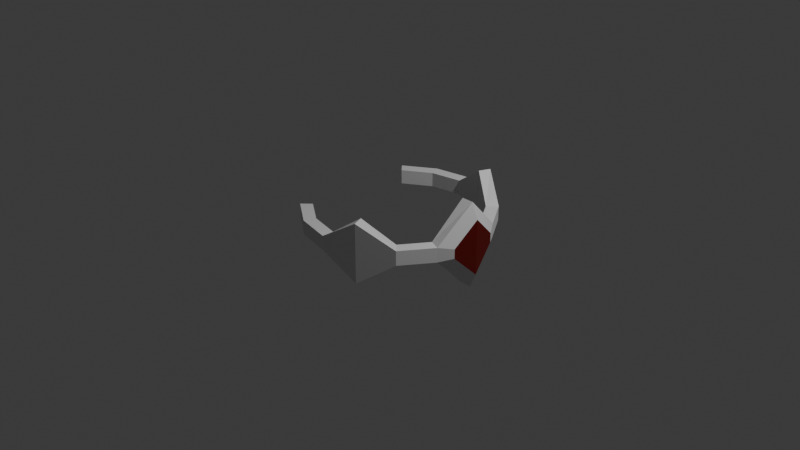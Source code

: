 # Source: Crown.blend  (saved by Blender 4.4.32; exported with 4.5.12 LTS)
import bpy
from mathutils import Matrix  # noqa: F401  (used for matrix-valued properties, if any)

bpy.ops.wm.read_factory_settings(use_empty=True)
scene = bpy.context.scene
scene.name = 'Scene'

# ---- collections
col_collection = bpy.data.collections.new('Collection'); scene.collection.children.link(col_collection)

# ---- materials (node trees are filled in below, after node groups)
mat_material_001 = bpy.data.materials.new('Material.001')
mat_material_002 = bpy.data.materials.new('Material.002')

# ---- material node trees
mat_material_001.use_nodes = True; mat_material_001.node_tree.nodes.clear()
_N = mat_material_001.node_tree.nodes; _L = mat_material_001.node_tree.links
n0 = _N.new('ShaderNodeBsdfPrincipled'); n0.name = 'Principled BSDF'; n0.location = (10, 300)
n0.inputs[0].default_value = (0.141, 0.002549, 0.0, 1.0)
n1 = _N.new('ShaderNodeOutputMaterial'); n1.name = 'Material Output'; n1.location = (300, 300)
_L.new(n0.outputs[0], n1.inputs[0])
n1.is_active_output = True
mat_material_002.use_nodes = True; mat_material_002.node_tree.nodes.clear()
_N = mat_material_002.node_tree.nodes; _L = mat_material_002.node_tree.links
n0 = _N.new('ShaderNodeBsdfPrincipled'); n0.name = 'Principled BSDF'; n0.location = (10, 300)
n1 = _N.new('ShaderNodeOutputMaterial'); n1.name = 'Material Output'; n1.location = (300, 300)
_L.new(n0.outputs[0], n1.inputs[0])
n1.is_active_output = True

# ---- world
world_world = bpy.data.worlds.new('World'); scene.world = world_world
world_world.use_nodes = True; world_world.node_tree.nodes.clear()
_N = world_world.node_tree.nodes; _L = world_world.node_tree.links
n0 = _N.new('ShaderNodeOutputWorld'); n0.name = 'World Output'; n0.location = (300, 300)
n1 = _N.new('ShaderNodeBackground'); n1.name = 'Background'; n1.location = (10, 300)
n1.inputs[0].default_value = (0.05088, 0.05088, 0.05088, 1.0)
_L.new(n1.outputs[0], n0.inputs[0])
n0.is_active_output = True
world_world.color = (0.05088, 0.05088, 0.05088)
world_world.sun_shadow_jitter_overblur = 0.0

# ---- cameras
cam_camera = bpy.data.cameras.new('Camera')
cam_camera.clip_end = 100.0
cam_camera.ortho_scale = 7.314

# ---- lights
light_light = bpy.data.lights.new('Light', 'POINT')
light_light.energy = 1000.0
light_light.shadow_soft_size = 0.1

# ---- meshes
me_circle = bpy.data.meshes.new('Circle')
me_circle.from_pydata([(0.0, 1.0, 0.0), (-0.3827, 0.9239, 0.0), (-0.7071, 0.7071, 0.0), (-0.7071, -0.7071, 0.0), (-0.3827, -0.9239, 0.0), (0.0, -1.0, 0.0), (0.3827, -0.9239, -0.2393), (0.7071, -0.7071, 0.0), (0.9239, -0.3827, 0.0), (1.0, 0.0, -0.3755), (0.9239, 0.3827, 0.0), (0.7071, 0.7071, 0.0), (0.3827, 0.9239, -0.2393), (1.917e-09, 0.8713, 0.0), (-0.3335, 0.805, 0.0), (-0.6161, 0.6161, 0.0), (-0.6161, -0.6161, 0.0), (-0.3335, -0.805, 0.0), (1.917e-09, -0.8713, 0.0), (0.3335, -0.805, -0.2393), (0.6161, -0.6161, 0.0), (0.805, -0.3335, 0.0), (0.8713, -1.438e-09, -0.3755), (0.805, 0.3335, 0.0), (0.6161, 0.6161, 0.0), (0.3335, 0.805, -0.2393), (-0.3827, 0.9239, 0.155), (0.0, 1.0, 0.155), (-0.7071, 0.7071, 0.155), (-0.7071, -0.7071, 0.155), (-0.3827, -0.9239, 0.155), (0.0, -1.0, 0.155), (0.3827, -0.9239, 0.3943), (0.7071, -0.7071, 0.155), (0.9239, -0.3827, 0.155), (1.0, 0.0, 0.5305), (0.9239, 0.3827, 0.155), (0.7071, 0.7071, 0.155), (0.3827, 0.9239, 0.3943), (-0.3335, 0.805, 0.155), (1.917e-09, 0.8713, 0.155), (-0.6161, 0.6161, 0.155), (-0.6161, -0.6161, 0.155), (-0.3335, -0.805, 0.155), (1.917e-09, -0.8713, 0.155), (0.3335, -0.805, 0.3943), (0.6161, -0.6161, 0.155), (0.805, -0.3335, 0.155), (0.8713, -1.438e-09, 0.5305), (0.805, 0.3335, 0.155), (0.6161, 0.6161, 0.155), (0.3335, 0.805, 0.3943), (1.069, 0.0, -0.2153), (1.02, -0.2473, 0.02741), (1.02, 0.2473, 0.02741), (1.069, 0.0, 0.3703), (1.02, -0.2473, 0.1276), (1.02, 0.2473, 0.1276)], [], [(2, 1, 14, 15), (7, 6, 19, 20), (8, 7, 20, 21), (9, 8, 21, 22), (10, 9, 22, 23), (11, 10, 23, 24), (4, 3, 16, 17), (12, 11, 24, 25), (5, 4, 17, 18), (1, 0, 13, 14), (0, 12, 25, 13), (6, 5, 18, 19), (28, 41, 39, 26), (33, 46, 45, 32), (34, 47, 46, 33), (35, 48, 47, 34), (36, 49, 48, 35), (37, 50, 49, 36), (30, 43, 42, 29), (38, 51, 50, 37), (31, 44, 43, 30), (26, 39, 40, 27), (27, 40, 51, 38), (32, 45, 44, 31), (9, 52, 53, 8), (20, 46, 47, 21), (11, 37, 36, 10), (1, 26, 27, 0), (21, 47, 48, 22), (12, 38, 37, 11), (2, 28, 26, 1), (22, 48, 49, 23), (0, 27, 38, 12), (23, 49, 50, 24), (13, 40, 39, 14), (24, 50, 51, 25), (14, 39, 41, 15), (25, 51, 40, 13), (4, 30, 29, 3), (3, 29, 42, 16), (5, 31, 30, 4), (2, 15, 41, 28), (6, 32, 31, 5), (16, 42, 43, 17), (7, 33, 32, 6), (17, 43, 44, 18), (8, 34, 33, 7), (18, 44, 45, 19), (36, 57, 54, 10), (19, 45, 46, 20), (54, 57, 55, 52), (52, 55, 56, 53), (35, 55, 57, 36), (8, 53, 56, 34), (10, 54, 52, 9), (34, 56, 55, 35)])
me_circle.polygons.foreach_set('material_index', [1, 1, 1, 1, 1, 1, 1, 1, 1, 1, 1, 1, 1, 1, 1, 1, 1, 1, 1, 1, 1, 1, 1, 1, 1, 1, 1, 1, 1, 1, 1, 1, 1, 1, 1, 1, 1, 1, 1, 1, 1, 1, 1, 1, 1, 1, 1, 1, 1, 1, 0, 0, 1, 1, 1, 1])
_uv = me_circle.uv_layers.new(name='UVMap')
_uv.uv.foreach_set('vector', [0.712, 0.4444, 0.6382, 0.3706, 0.6668, 0.3515, 0.7311, 0.4158, 0.2624, 0.3491, 0.2421, 0.2469, 0.2765, 0.2469, 0.2942, 0.336, 0.3204, 0.4358, 0.2624, 0.3491, 0.2942, 0.336, 0.3447, 0.4115, 0.4071, 0.4938, 0.3204, 0.4358, 0.3447, 0.4115, 0.4202, 0.462, 0.5179, 0.4938, 0.5179, 0.5941, 0.4842, 0.5941, 0.4842, 0.4938, 0.6382, 0.07373, 0.712, -2.144e-08, 0.7311, 0.02858, 0.6668, 0.09282, 0.3204, 0.05793, 0.4071, 3.234e-09, 0.4202, 0.03176, 0.3447, 0.08223, 0.5983, 0.1701, 0.6382, 0.07373, 0.6668, 0.09282, 0.632, 0.1768, 0.2624, 0.1446, 0.3204, 0.05793, 0.3447, 0.08223, 0.2942, 0.1578, 0.6382, 0.3706, 0.5983, 0.2743, 0.632, 0.2676, 0.6668, 0.3515, 0.5983, 0.2743, 0.5983, 0.1701, 0.632, 0.1768, 0.632, 0.2676, 0.2421, 0.2469, 0.2624, 0.1446, 0.2942, 0.1578, 0.2765, 0.2469, 0.7502, 0.4444, 0.7311, 0.4158, 0.7953, 0.3515, 0.8239, 0.3706, 0.578, 0.3491, 0.5462, 0.336, 0.564, 0.2469, 0.5983, 0.2469, 0.5201, 0.4358, 0.4958, 0.4115, 0.5462, 0.336, 0.578, 0.3491, 0.4334, 0.4938, 0.4202, 0.462, 0.4958, 0.4115, 0.5201, 0.4358, 0.5516, 0.5941, 0.5179, 0.5941, 0.5179, 0.4938, 0.5516, 0.4938, 0.8239, 0.07373, 0.7953, 0.09282, 0.7311, 0.02858, 0.7502, -7.011e-09, 0.5201, 0.05793, 0.4958, 0.08223, 0.4202, 0.03176, 0.4334, -3.691e-09, 0.8638, 0.1701, 0.8301, 0.1768, 0.7953, 0.09282, 0.8239, 0.07373, 0.578, 0.1446, 0.5462, 0.1578, 0.4958, 0.08223, 0.5201, 0.05793, 0.8239, 0.3706, 0.7953, 0.3515, 0.8301, 0.2676, 0.8638, 0.2743, 0.8638, 0.2743, 0.8301, 0.2676, 0.8301, 0.1768, 0.8638, 0.1701, 0.5983, 0.2469, 0.564, 0.2469, 0.5462, 0.1578, 0.578, 0.1446, -6.589e-09, 0.01821, 0.04282, -3.233e-09, 0.1077, 0.02579, 0.1003, 0.05811, 0.6872, 0.7016, 0.7261, 0.6873, 0.7482, 0.7477, 0.7093, 0.7619, 0.1003, 0.5152, 0.1418, 0.5152, 0.1418, 0.6174, 0.1003, 0.6174, 0.8213, 0.5407, 0.8627, 0.5407, 0.8627, 0.645, 0.8213, 0.645, 0.3424, 0.4938, 0.3839, 0.4938, 0.4842, 0.5777, 0.2421, 0.5777, 0.0364, 0.4288, 0.2057, 0.4288, 0.1418, 0.5152, 0.1003, 0.5152, 0.8213, 0.4444, 0.8627, 0.4444, 0.8627, 0.5407, 0.8213, 0.5407, 0.2421, 0.5777, 0.4842, 0.5777, 0.3839, 0.6685, 0.3424, 0.6685, 0.8213, 0.645, 0.8627, 0.645, 0.9266, 0.7413, 0.7573, 0.7413, 0.3424, 0.6685, 0.3839, 0.6685, 0.3839, 0.7525, 0.3424, 0.7525, 0.8213, 0.8252, 0.8627, 0.8252, 0.8627, 0.9161, 0.8213, 0.9161, 0.3424, 0.7525, 0.3839, 0.7525, 0.4478, 0.8167, 0.2785, 0.8167, 0.8213, 0.9161, 0.8627, 0.9161, 0.8627, 1.0, 0.8213, 1.0, 0.7573, 0.7413, 0.9266, 0.7413, 0.8627, 0.8252, 0.8213, 0.8252, 0.593, 0.6428, 0.5516, 0.6428, 0.5516, 0.5691, 0.593, 0.5691, 0.5128, 0.6355, 0.5128, 0.5941, 0.5414, 0.5941, 0.5414, 0.6355, 0.1003, 0.3324, 0.1418, 0.3324, 0.1418, 0.4288, 0.1003, 0.4288, 0.5128, 0.6355, 0.4842, 0.6355, 0.4842, 0.5941, 0.5128, 0.5941, 0.0364, 0.2282, 0.2057, 0.2282, 0.1418, 0.3324, 0.1003, 0.3324, 0.593, 0.5691, 0.5516, 0.5691, 0.5516, 0.4938, 0.593, 0.4938, 0.1003, 0.1318, 0.1418, 0.1318, 0.2057, 0.2282, 0.0364, 0.2282, 0.5983, 0.4586, 0.6372, 0.4444, 0.6661, 0.5232, 0.6272, 0.5374, 0.1003, 0.05811, 0.1418, 0.05811, 0.1418, 0.1318, 0.1003, 0.1318, 0.6272, 0.5374, 0.6661, 0.5232, 0.7573, 0.5865, 0.5983, 0.6447, 0.1418, 0.6174, 0.1344, 0.6606, 0.1077, 0.6606, 0.1003, 0.6174, 0.5983, 0.6447, 0.7573, 0.5865, 0.7261, 0.6873, 0.6872, 0.7016, 0.1077, 0.6606, 0.1344, 0.6606, 0.1993, 0.7268, 0.04282, 0.7268, 0.04282, 0.7268, 0.1993, 0.7268, 0.1344, 0.783, 0.1077, 0.783, 0.2421, 0.7197, 0.1993, 0.7268, 0.1344, 0.6606, 0.1418, 0.6174, 0.1003, 0.05811, 0.1077, 0.02579, 0.1344, 0.02579, 0.1418, 0.05811, 0.1003, 0.6174, 0.1077, 0.6606, 0.04282, 0.7268, -1.407e-09, 0.7197, 0.1418, 0.05811, 0.1344, 0.02579, 0.1993, -1.505e-08, 0.2421, 0.01821])
me_circle.materials.append(mat_material_001)
me_circle.materials.append(mat_material_002)
me_circle.update()

# ---- objects
ob_light = bpy.data.objects.new('Light', light_light)
ob_camera = bpy.data.objects.new('Camera', cam_camera)
ob_circle = bpy.data.objects.new('Circle', me_circle)

# ---- transforms, parenting, visibility, modifiers, constraints
ob_light.location = (4.076, 1.005, 5.904)
ob_light.rotation_euler = (0.6503, 0.05522, 1.866)
ob_light.lock_rotations_4d = False
ob_light.empty_display_type = 'ARROWS'
ob_light.color = (0.0, 0.0, 0.0, 0.0)
ob_light.lineart.crease_threshold = 0.0
ob_camera.location = (7.359, -6.926, 4.958)
ob_camera.rotation_euler = (1.109, 0.0, 0.8149)
ob_camera.lock_rotations_4d = False
ob_camera.empty_display_type = 'ARROWS'
ob_camera.color = (0.0, 0.0, 0.0, 0.0)
ob_camera.display_type = 'WIRE'
ob_camera.lineart.crease_threshold = 0.0
ob_circle.location = (0.0, 0.0, 0.0)

# ---- collection membership
col_collection.objects.link(ob_light)
col_collection.objects.link(ob_camera)
col_collection.objects.link(ob_circle)

# ---- scene / render settings (as saved in the file)
scene.camera = ob_camera
scene.frame_start = 1; scene.frame_end = 250; scene.frame_set(1)
scene.render.engine = 'BLENDER_EEVEE_NEXT'
bpy.context.view_layer.update()
